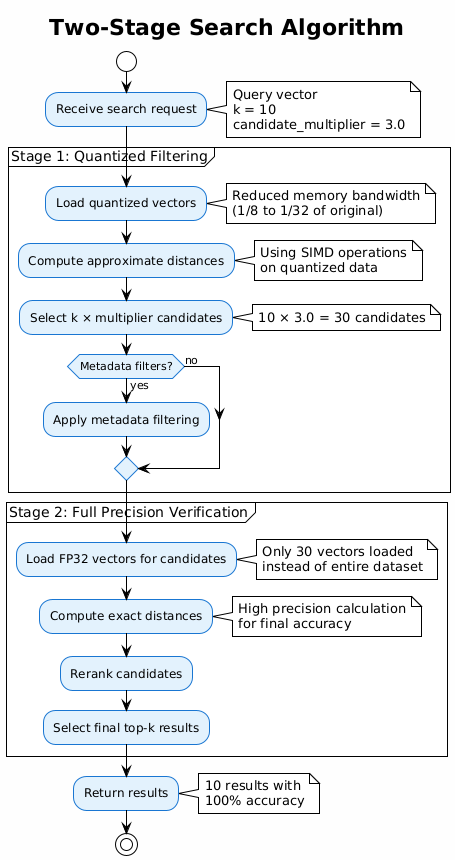

The diagram above was rendered by PlantUML. Its source (embedded in the PNG):
@startuml two-stage-search
!theme plain
skinparam backgroundColor #FEFEFE
skinparam activityBackgroundColor #E3F2FD
skinparam activityBorderColor #1976D2

title Two-Stage Search Algorithm

start

:Receive search request;
note right
  Query vector
  k = 10
  candidate_multiplier = 3.0
end note

partition "Stage 1: Quantized Filtering" {
  :Load quantized vectors;
  note right
    Reduced memory bandwidth
    (1/8 to 1/32 of original)
  end note
  
  :Compute approximate distances;
  note right
    Using SIMD operations
    on quantized data
  end note
  
  :Select k × multiplier candidates;
  note right
    10 × 3.0 = 30 candidates
  end note
  
  if (Metadata filters?) then (yes)
    :Apply metadata filtering;
  else (no)
  endif
}

partition "Stage 2: Full Precision Verification" {
  :Load FP32 vectors for candidates;
  note right
    Only 30 vectors loaded
    instead of entire dataset
  end note
  
  :Compute exact distances;
  note right
    High precision calculation
    for final accuracy
  end note
  
  :Rerank candidates;
  
  :Select final top-k results;
}

:Return results;
note right
  10 results with
  100% accuracy
end note

stop

@enduml